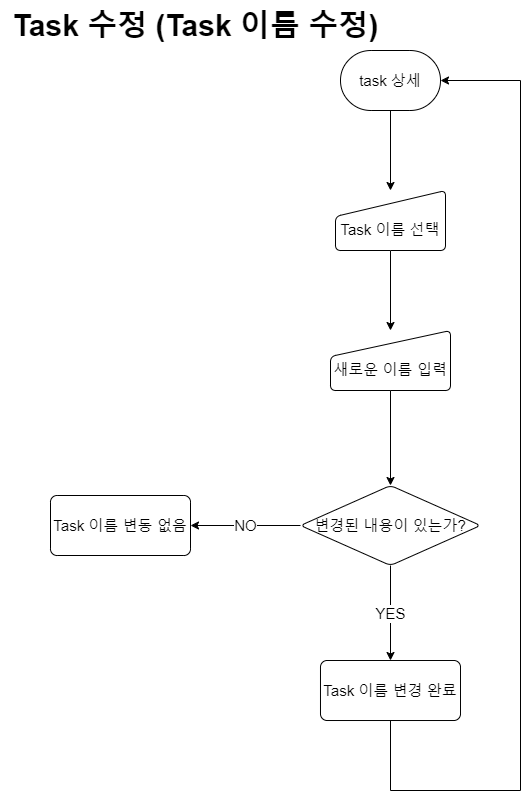

The diagram above was exported from draw.io. Its source (the exported page's mxGraphModel, read from the mxfile embedded in the PNG):
<mxGraphModel dx="894" dy="1138" grid="1" gridSize="10" guides="1" tooltips="1" connect="1" arrows="1" fold="1" page="1" pageScale="1" pageWidth="900" pageHeight="1600" math="0" shadow="0">
  <root>
    <mxCell id="WIyWlLk6GJQsqaUBKTNV-0" />
    <mxCell id="WIyWlLk6GJQsqaUBKTNV-1" parent="WIyWlLk6GJQsqaUBKTNV-0" />
    <mxCell id="WsE27Q56d9ZPT1YFal8f-0" value="&lt;span style=&quot;font-size: 30px;&quot;&gt;Task 수정 (Task 이름 수정)&lt;/span&gt;" style="text;html=1;align=center;verticalAlign=middle;resizable=0;points=[];autosize=1;strokeColor=none;fillColor=none;fontStyle=1;fontSize=30;" parent="WIyWlLk6GJQsqaUBKTNV-1" vertex="1">
      <mxGeometry x="50" y="50" width="390" height="50" as="geometry" />
    </mxCell>
    <mxCell id="5l9k2Yw6BmDNOkNZf54_-1" value="" style="edgeStyle=orthogonalEdgeStyle;rounded=0;orthogonalLoop=1;jettySize=auto;html=1;" edge="1" parent="WIyWlLk6GJQsqaUBKTNV-1" source="WsE27Q56d9ZPT1YFal8f-2" target="5l9k2Yw6BmDNOkNZf54_-0">
      <mxGeometry relative="1" as="geometry" />
    </mxCell>
    <mxCell id="WsE27Q56d9ZPT1YFal8f-2" value="task 상세" style="strokeWidth=1;html=1;shape=mxgraph.flowchart.terminator;whiteSpace=wrap;fontSize=15;" parent="WIyWlLk6GJQsqaUBKTNV-1" vertex="1">
      <mxGeometry x="390" y="100" width="100" height="60" as="geometry" />
    </mxCell>
    <mxCell id="WsE27Q56d9ZPT1YFal8f-19" value="&lt;br&gt;새로운 이름 입력" style="html=1;strokeWidth=1;shape=manualInput;whiteSpace=wrap;rounded=1;size=26;arcSize=11;fontSize=15;" parent="WIyWlLk6GJQsqaUBKTNV-1" vertex="1">
      <mxGeometry x="380" y="380" width="120" height="60" as="geometry" />
    </mxCell>
    <mxCell id="5l9k2Yw6BmDNOkNZf54_-2" value="" style="edgeStyle=orthogonalEdgeStyle;rounded=0;orthogonalLoop=1;jettySize=auto;html=1;" edge="1" parent="WIyWlLk6GJQsqaUBKTNV-1" source="5l9k2Yw6BmDNOkNZf54_-0" target="WsE27Q56d9ZPT1YFal8f-19">
      <mxGeometry relative="1" as="geometry" />
    </mxCell>
    <mxCell id="5l9k2Yw6BmDNOkNZf54_-0" value="&lt;br&gt;Task 이름 선택" style="html=1;strokeWidth=1;shape=manualInput;whiteSpace=wrap;rounded=1;size=26;arcSize=11;fontSize=15;" vertex="1" parent="WIyWlLk6GJQsqaUBKTNV-1">
      <mxGeometry x="385" y="240" width="110" height="60" as="geometry" />
    </mxCell>
    <mxCell id="5l9k2Yw6BmDNOkNZf54_-5" style="edgeStyle=orthogonalEdgeStyle;rounded=0;orthogonalLoop=1;jettySize=auto;html=1;exitX=0.5;exitY=1;exitDx=0;exitDy=0;entryX=1;entryY=0.5;entryDx=0;entryDy=0;entryPerimeter=0;" edge="1" parent="WIyWlLk6GJQsqaUBKTNV-1" source="5l9k2Yw6BmDNOkNZf54_-3" target="WsE27Q56d9ZPT1YFal8f-2">
      <mxGeometry relative="1" as="geometry">
        <Array as="points">
          <mxPoint x="440" y="840" />
          <mxPoint x="570" y="840" />
          <mxPoint x="570" y="130" />
        </Array>
      </mxGeometry>
    </mxCell>
    <mxCell id="5l9k2Yw6BmDNOkNZf54_-3" value="Task 이름 변경 완료" style="whiteSpace=wrap;html=1;fontSize=15;strokeWidth=1;rounded=1;arcSize=11;" vertex="1" parent="WIyWlLk6GJQsqaUBKTNV-1">
      <mxGeometry x="370" y="710" width="140" height="60" as="geometry" />
    </mxCell>
    <mxCell id="5l9k2Yw6BmDNOkNZf54_-6" value="" style="edgeStyle=orthogonalEdgeStyle;rounded=0;orthogonalLoop=1;jettySize=auto;html=1;" edge="1" parent="WIyWlLk6GJQsqaUBKTNV-1" target="5l9k2Yw6BmDNOkNZf54_-9">
      <mxGeometry relative="1" as="geometry">
        <mxPoint x="440" y="440" as="sourcePoint" />
      </mxGeometry>
    </mxCell>
    <mxCell id="5l9k2Yw6BmDNOkNZf54_-7" value="YES" style="edgeStyle=orthogonalEdgeStyle;rounded=0;orthogonalLoop=1;jettySize=auto;html=1;fontSize=15;" edge="1" parent="WIyWlLk6GJQsqaUBKTNV-1" source="5l9k2Yw6BmDNOkNZf54_-9">
      <mxGeometry relative="1" as="geometry">
        <mxPoint x="440" y="710" as="targetPoint" />
      </mxGeometry>
    </mxCell>
    <mxCell id="5l9k2Yw6BmDNOkNZf54_-8" value="NO" style="edgeStyle=orthogonalEdgeStyle;rounded=0;orthogonalLoop=1;jettySize=auto;html=1;fontSize=15;" edge="1" parent="WIyWlLk6GJQsqaUBKTNV-1" source="5l9k2Yw6BmDNOkNZf54_-9" target="5l9k2Yw6BmDNOkNZf54_-10">
      <mxGeometry relative="1" as="geometry" />
    </mxCell>
    <mxCell id="5l9k2Yw6BmDNOkNZf54_-9" value="변경된 내용이 있는가?" style="rhombus;whiteSpace=wrap;html=1;fontSize=15;align=center;strokeWidth=1;rounded=1;arcSize=11;" vertex="1" parent="WIyWlLk6GJQsqaUBKTNV-1">
      <mxGeometry x="350" y="535" width="180" height="80" as="geometry" />
    </mxCell>
    <mxCell id="5l9k2Yw6BmDNOkNZf54_-10" value="Task 이름 변동 없음" style="whiteSpace=wrap;html=1;fontSize=15;strokeWidth=1;rounded=1;arcSize=11;" vertex="1" parent="WIyWlLk6GJQsqaUBKTNV-1">
      <mxGeometry x="100" y="545" width="140" height="60" as="geometry" />
    </mxCell>
  </root>
</mxGraphModel>